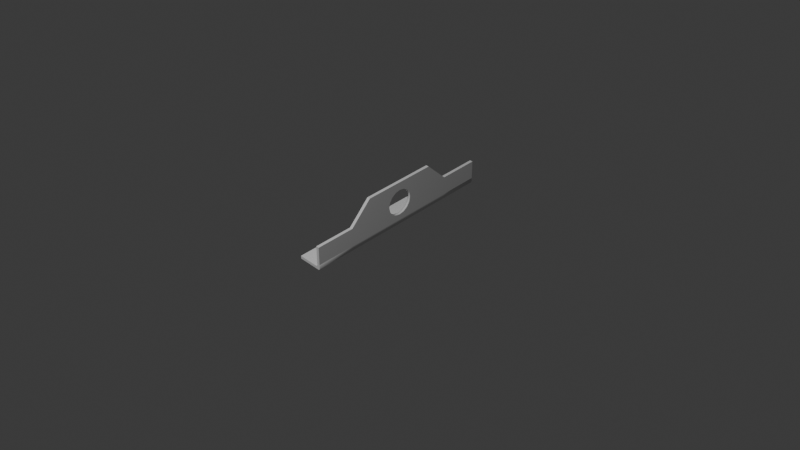# Source: One_Hole_Bracket.blend  (saved by Blender 5.0.119; exported with 4.5.12 LTS)
import bpy
from mathutils import Matrix  # noqa: F401  (used for matrix-valued properties, if any)

bpy.ops.wm.read_factory_settings(use_empty=True)
scene = bpy.context.scene
scene.name = 'Scene'

# ---- collections
col_collection = bpy.data.collections.new('Collection'); scene.collection.children.link(col_collection)

# ---- world
world_world = bpy.data.worlds.new('World'); scene.world = world_world
world_world.use_nodes = True; world_world.node_tree.nodes.clear()
_N = world_world.node_tree.nodes; _L = world_world.node_tree.links
n0 = _N.new('ShaderNodeOutputWorld'); n0.name = 'World Output'; n0.location = (300, 300)
n1 = _N.new('ShaderNodeBackground'); n1.name = 'Background'; n1.location = (10, 300)
n1.inputs[0].default_value = (0.05088, 0.05088, 0.05088, 1.0)
_L.new(n1.outputs[0], n0.inputs[0])
n0.is_active_output = True
world_world.color = (0.05088, 0.05088, 0.05088)
world_world.use_sun_shadow = False
world_world.sun_shadow_jitter_overblur = 0.0

# ---- cameras
cam_camera = bpy.data.cameras.new('Camera')
cam_camera.clip_end = 100.0
cam_camera.ortho_scale = 7.314

# ---- lights
light_light = bpy.data.lights.new('Light', 'POINT')
light_light.transmission_factor = 0.0
light_light.use_soft_falloff = False
light_light.energy = 1000.0
light_light.shadow_soft_size = 0.1
light_light.shadow_maximum_resolution = 0.006
light_light.use_absolute_resolution = True

# ---- meshes
me_plane = bpy.data.meshes.new('Plane')
me_plane.from_pydata([(-1.0, -0.25, 0.03), (1.0, -0.25, 0.03), (-1.0, -0.03, 0.25), (1.0, -0.03, 0.25), (1.0, -0.05854, 0.03), (0.5985, -0.25, 0.03), (-0.5985, -0.25, 0.03), (0.5985, -0.03, 0.2214), (0.3786, -0.03, 0.4699), (0.3786, -0.03, 0.05854), (0.3786, -0.25, 0.03), (-0.3786, -0.25, 0.03), (-0.1914, -0.03, 0.4699), (-0.1914, -0.03, 0.05854), (0.1914, -0.03, 0.4414), (-0.1914, -0.03, 0.4414), (0.1914, -0.03, 0.05854), (0.1914, -0.03, 0.4699), (-0.3786, -0.03, 0.05854), (-0.3786, -0.03, 0.4699), (-0.3786, -0.03, 0.4414), (0.3786, -0.03, 0.4414), (-1.0, -0.03, 0.05854), (0.5985, -0.03, 0.25), (1.0, -0.03, 0.2214), (-0.5985, -0.03, 0.25), (-0.5985, -0.03, 0.2214), (-1.0, -0.03, 0.2214), (1.0, -0.03, 0.05854), (-0.5985, -0.03, 0.05854), (0.5985, -0.03, 0.05854), (-0.1914, -0.25, 0.03), (0.1914, -0.25, 0.03), (-0.5985, -0.05854, 0.03), (-1.0, -0.05854, 0.03), (0.1914, -0.2164, 0.03), (-0.1914, -0.2164, 0.03), (-0.3786, -0.05854, 0.03), (-0.1914, -0.05854, 0.03), (0.1914, -0.05854, 0.03), (0.3786, -0.05854, 0.03), (0.5985, -0.05854, 0.03), (-0.3786, -0.2164, 0.03), (-1.0, -0.2164, 0.03), (-0.5985, -0.2164, 0.03), (1.0, -0.2164, 0.03), (0.3786, -0.2164, 0.03), (0.5985, -0.2164, 0.03), (-1.17e-07, -0.03, 0.3853), (-0.0518, -0.03, 0.375), (-0.09571, -0.03, 0.3457), (-0.1251, -0.03, 0.3018), (-0.1354, -0.03, 0.25), (-0.1251, -0.03, 0.1982), (-0.09571, -0.03, 0.1543), (-0.0518, -0.03, 0.1249), (-1.17e-07, -0.03, 0.1146), (0.0518, -0.03, 0.1249), (0.09571, -0.03, 0.1543), (0.125, -0.03, 0.1982), (0.1354, -0.03, 0.25), (0.125, -0.03, 0.3018), (0.09571, -0.03, 0.3457), (0.0518, -0.03, 0.375), (-1.341e-07, -0.03, 0.07386), (-1.192e-07, -0.03, 0.4414), (-0.06739, -0.03, 0.08726), (-0.1627, -0.03, 0.1826), (-0.1914, -0.03, 0.1707), (0.07929, -0.03, 0.4414), (-0.1914, -0.03, 0.4414), (0.1914, -0.03, 0.05854), (-0.1914, -0.03, 0.25), (0.1627, -0.03, 0.3174), (0.1914, -0.03, 0.3293), (-0.07929, -0.03, 0.4414), (-1.341e-07, -0.03, 0.05854), (0.07929, -0.03, 0.05854), (-0.1914, -0.03, 0.05854), (-0.1761, -0.03, 0.25), (0.1914, -0.03, 0.25), (0.06739, -0.03, 0.08726), (-0.06739, -0.03, 0.4127), (0.1914, -0.03, 0.1707), (-1.187e-07, -0.03, 0.4261), (0.1914, -0.03, 0.4414), (-0.1245, -0.03, 0.3745), (0.06739, -0.03, 0.4127), (-0.1627, -0.03, 0.3174), (-0.1914, -0.03, 0.3293), (-0.07929, -0.03, 0.05854), (0.1627, -0.03, 0.1826), (0.1761, -0.03, 0.25), (0.1245, -0.03, 0.3745), (0.1245, -0.03, 0.1254), (-0.1245, -0.03, 0.1254), (0.5985, -4.47e-08, 0.05854), (1.0, -4.47e-08, 0.05854), (-1.0, -0.25, 0.0), (-1.0, -0.2164, 0.0), (-0.5985, -0.2164, 0.0), (-0.5985, -0.25, 0.0), (-1.0, -4.47e-08, 0.05854), (-0.5985, -4.47e-08, 0.05854), (0.5985, -0.25, 0.0), (0.5985, -0.2164, 0.0), (1.0, -0.2164, 0.0), (1.0, -0.25, 0.0), (0.3786, -4.47e-08, 0.05854), (0.1914, -4.47e-08, 0.05854), (0.1914, -4.47e-08, 0.4414), (0.3786, -4.47e-08, 0.4414), (0.5985, -4.47e-08, 0.25), (0.5985, -4.47e-08, 0.2214), (0.3786, -4.47e-08, 0.4699), (0.3786, -0.25, 0.0), (0.3786, -0.2164, 0.0), (-0.3786, -0.25, 0.0), (-0.3786, -0.2164, 0.0), (-0.5985, -4.47e-08, 0.2214), (-0.3786, -4.47e-08, 0.4414), (-0.3786, -4.47e-08, 0.05854), (-0.1914, -4.47e-08, 0.4414), (-0.3786, -4.47e-08, 0.4699), (-0.1914, -4.47e-08, 0.4699), (-0.1914, -0.2164, 0.0), (-0.1914, -0.25, 0.0), (-0.1914, -4.47e-08, 0.05854), (0.1914, -4.47e-08, 0.4699), (1.0, -4.47e-08, 0.25), (1.0, -4.47e-08, 0.2214), (-0.5985, -4.47e-08, 0.25), (-1.0, -4.47e-08, 0.2214), (-1.0, -4.47e-08, 0.25), (0.1914, -0.05854, 0.0), (-0.1914, -0.05854, 0.0), (0.3786, -0.05854, 0.0), (-1.0, -0.05854, 0.0), (-0.5985, -0.05854, 0.0), (0.5985, -0.05854, 0.0), (1.0, -0.05854, 0.0), (-0.3786, -0.05854, 0.0), (0.1914, -0.2164, 0.0), (0.1914, -0.25, 0.0), (0.1354, -2.98e-08, 0.25), (0.1761, -2.98e-08, 0.25), (0.1627, -2.98e-08, 0.1826), (0.125, -2.98e-08, 0.1982), (-0.1251, -2.98e-08, 0.1982), (-0.1627, -2.98e-08, 0.1826), (-0.1761, -2.98e-08, 0.25), (-0.1354, -2.98e-08, 0.25), (0.125, -2.98e-08, 0.3018), (0.1627, -2.98e-08, 0.3174), (-0.09571, -2.98e-08, 0.1543), (-0.1245, -2.98e-08, 0.1254), (0.09571, -2.98e-08, 0.3457), (0.1245, -2.98e-08, 0.3745), (-0.0518, -2.98e-08, 0.1249), (-0.06739, -2.98e-08, 0.08726), (0.0518, -2.98e-08, 0.375), (0.06739, -2.98e-08, 0.4127), (-1.17e-07, -2.98e-08, 0.1146), (-1.341e-07, -2.98e-08, 0.07386), (-0.0518, -2.98e-08, 0.375), (-0.06739, -2.98e-08, 0.4127), (-1.187e-07, -2.98e-08, 0.4261), (-1.17e-07, -2.98e-08, 0.3853), (0.0518, -2.98e-08, 0.1249), (0.06739, -2.98e-08, 0.08726), (-0.09571, -2.98e-08, 0.3457), (-0.1245, -2.98e-08, 0.3745), (0.09571, -2.98e-08, 0.1543), (0.1245, -2.98e-08, 0.1254), (-0.1251, -2.98e-08, 0.3018), (-0.1627, -2.98e-08, 0.3174), (0.07929, -2.98e-08, 0.4414), (0.1914, -4.47e-08, 0.4414), (-0.1914, -2.98e-08, 0.25), (-0.1914, -2.98e-08, 0.3293), (-1.192e-07, -2.98e-08, 0.4414), (-0.1914, -4.47e-08, 0.4414), (-1.341e-07, -2.98e-08, 0.05854), (-0.07929, -2.98e-08, 0.05854), (-0.1914, -4.47e-08, 0.05854), (0.1914, -2.98e-08, 0.1707), (0.1914, -4.47e-08, 0.05854), (0.1914, -2.98e-08, 0.25), (-0.07929, -2.98e-08, 0.4414), (0.1914, -2.98e-08, 0.3293), (0.07929, -2.98e-08, 0.05854), (-0.1914, -2.98e-08, 0.1707), (-1.0, -0.03, 0.04158), (-1.0, -0.04158, 0.03), (1.0, -0.04158, 0.03), (1.0, -0.03, 0.04158), (0.5985, -0.03, 0.04151), (0.5985, -0.04151, 0.03), (0.1914, -0.04145, 0.03), (0.1914, -0.03, 0.04145), (-0.1914, -0.03, 0.04145), (-0.1914, -0.04145, 0.03), (0.3786, -0.04147, 0.03), (0.3786, -0.03, 0.04147), (-0.3786, -0.03, 0.04147), (-0.3786, -0.04147, 0.03), (-0.5985, -0.04151, 0.03), (-0.5985, -0.03, 0.04151), (0.5985, -0.01151, 0.0), (0.5985, -4.47e-08, 0.01151), (1.0, -4.47e-08, 0.01158), (1.0, -0.01158, 0.0), (-1.0, -0.01158, 0.0), (-1.0, -4.47e-08, 0.01158), (-0.5985, -4.47e-08, 0.01151), (-0.5985, -0.01151, 0.0), (0.3786, -4.47e-08, 0.01147), (0.3786, -0.01147, 0.0), (0.1914, -0.01145, 0.0), (0.1914, -4.47e-08, 0.01145), (-0.1914, -4.47e-08, 0.01145), (-0.1914, -0.01145, 0.0), (-0.3786, -0.01147, 0.0), (-0.3786, -4.47e-08, 0.01147)], [], [(0, 6, 44, 43), (5, 1, 45, 47), (9, 21, 14, 16), (23, 8, 21, 7), (5, 47, 46, 10), (11, 42, 44, 6), (29, 18, 20, 26), (15, 12, 19, 20), (11, 31, 36, 42), (13, 15, 20, 18), (17, 14, 21, 8), (15, 14, 17, 12), (9, 30, 7, 21), (7, 24, 3, 23), (26, 20, 19, 25), (27, 26, 25, 2), (22, 29, 26, 27), (30, 28, 24, 7), (39, 38, 36, 35), (40, 39, 35, 46), (46, 47, 41, 40), (46, 35, 32, 10), (35, 36, 31, 32), (42, 36, 38, 37), (44, 42, 37, 33), (43, 44, 33, 34), (47, 45, 4, 41), (60, 59, 91, 92), (53, 52, 79, 67), (61, 60, 92, 73), (54, 53, 67, 95), (62, 61, 73, 93), (55, 54, 95, 66), (63, 62, 93, 87), (56, 55, 66, 64), (49, 48, 84, 82), (48, 63, 87, 84), (57, 56, 64, 81), (50, 49, 82, 86), (58, 57, 81, 94), (51, 50, 86, 88), (59, 58, 94, 91), (52, 51, 88, 79), (69, 87, 93, 85), (72, 79, 88, 89), (65, 84, 87, 69), (89, 88, 86, 70), (76, 64, 66, 90), (90, 66, 95, 78), (83, 91, 94, 71), (80, 92, 91, 83), (82, 75, 70, 86), (84, 65, 75, 82), (73, 74, 85, 93), (92, 80, 74, 73), (81, 77, 71, 94), (64, 76, 77, 81), (67, 68, 78, 95), (79, 72, 68, 67), (98, 99, 100, 101), (104, 105, 106, 107), (108, 109, 110, 111), (112, 113, 111, 114), (104, 115, 116, 105), (117, 101, 100, 118), (103, 119, 120, 121), (122, 120, 123, 124), (117, 118, 125, 126), (127, 121, 120, 122), (128, 114, 111, 110), (122, 124, 128, 110), (108, 111, 113, 96), (113, 112, 129, 130), (119, 131, 123, 120), (132, 133, 131, 119), (102, 132, 119, 103), (96, 113, 130, 97), (134, 142, 125, 135), (136, 116, 142, 134), (116, 136, 139, 105), (116, 115, 143, 142), (142, 143, 126, 125), (118, 141, 135, 125), (100, 138, 141, 118), (99, 137, 138, 100), (105, 139, 140, 106), (144, 145, 146, 147), (148, 149, 150, 151), (152, 153, 145, 144), (154, 155, 149, 148), (156, 157, 153, 152), (158, 159, 155, 154), (160, 161, 157, 156), (162, 163, 159, 158), (164, 165, 166, 167), (167, 166, 161, 160), (168, 169, 163, 162), (170, 171, 165, 164), (172, 173, 169, 168), (174, 175, 171, 170), (147, 146, 173, 172), (151, 150, 175, 174), (176, 177, 157, 161), (178, 179, 175, 150), (180, 176, 161, 166), (179, 181, 171, 175), (182, 183, 159, 163), (183, 184, 155, 159), (185, 186, 173, 146), (187, 185, 146, 145), (165, 171, 181, 188), (166, 165, 188, 180), (153, 157, 177, 189), (145, 153, 189, 187), (169, 173, 186, 190), (163, 169, 190, 182), (149, 155, 184, 191), (150, 149, 191, 178), (61, 62, 156, 152), (32, 31, 126, 143), (23, 3, 129, 112), (62, 63, 160, 156), (10, 32, 143, 115), (63, 48, 167, 160), (27, 2, 133, 132), (43, 34, 137, 99), (5, 10, 115, 104), (45, 1, 107, 106), (8, 23, 112, 114), (11, 6, 101, 117), (4, 45, 106, 140), (3, 24, 130, 129), (2, 25, 131, 133), (19, 12, 124, 123), (25, 19, 123, 131), (48, 49, 164, 167), (49, 50, 170, 164), (50, 51, 174, 170), (51, 52, 151, 174), (52, 53, 148, 151), (53, 54, 154, 148), (22, 27, 132, 102), (12, 17, 128, 124), (54, 55, 158, 154), (55, 56, 162, 158), (17, 8, 114, 128), (56, 57, 168, 162), (57, 58, 172, 168), (24, 28, 97, 130), (58, 59, 147, 172), (0, 43, 99, 98), (6, 0, 98, 101), (59, 60, 144, 147), (1, 5, 104, 107), (60, 61, 152, 144), (31, 11, 117, 126), (197, 194, 195, 196), (199, 200, 201, 198), (198, 202, 203, 199), (200, 204, 205, 201), (202, 197, 196, 203), (207, 192, 193, 206), (206, 205, 204, 207), (209, 210, 211, 208), (215, 212, 213, 214), (219, 216, 217, 218), (221, 222, 223, 220), (216, 209, 208, 217), (214, 223, 222, 215), (218, 221, 220, 219), (212, 193, 192, 213), (210, 195, 194, 211), (34, 193, 212, 137), (34, 33, 206, 193), (192, 22, 102, 213), (192, 207, 29, 22), (41, 4, 194, 197), (196, 195, 28, 30), (194, 4, 140, 211), (28, 195, 210, 97), (40, 41, 197, 202), (196, 30, 9, 203), (13, 200, 199, 16), (201, 38, 39, 198), (9, 16, 199, 203), (198, 39, 40, 202), (37, 38, 201, 205), (18, 204, 200, 13), (204, 18, 29, 207), (33, 37, 205, 206), (209, 216, 108, 96), (136, 217, 208, 139), (209, 96, 97, 210), (139, 208, 211, 140), (213, 102, 103, 214), (137, 212, 215, 138), (223, 214, 103, 121), (138, 215, 222, 141), (108, 216, 219, 109), (218, 217, 136, 134), (127, 109, 219, 220), (221, 218, 134, 135), (121, 127, 220, 223), (141, 222, 221, 135)])
me_plane.polygons.foreach_set('use_smooth', [0, 0, 0, 0, 0, 0, 0, 0, 0, 0, 0, 0, 0, 0, 0, 0, 0, 0, 0, 0, 0, 0, 0, 0, 0, 0, 0, 0, 0, 0, 0, 0, 0, 0, 0, 0, 0, 0, 0, 0, 0, 0, 0, 0, 0, 0, 0, 0, 0, 0, 0, 0, 0, 0, 0, 0, 0, 0, 0, 0, 0, 0, 0, 0, 0, 0, 0, 0, 0, 0, 0, 0, 0, 0, 0, 0, 0, 0, 0, 0, 0, 0, 0, 0, 0, 0, 0, 0, 0, 0, 0, 0, 0, 0, 0, 0, 0, 0, 0, 0, 0, 0, 0, 0, 0, 0, 0, 0, 0, 0, 0, 0, 0, 0, 0, 0, 0, 0, 1, 0, 0, 1, 0, 1, 0, 0, 0, 0, 0, 0, 0, 0, 0, 0, 0, 1, 1, 1, 1, 1, 1, 0, 0, 1, 1, 0, 1, 1, 0, 1, 0, 0, 1, 0, 1, 0, 1, 1, 1, 1, 1, 1, 1, 1, 1, 1, 1, 1, 1, 1, 0, 0, 0, 1, 0, 1, 1, 1, 0, 0, 1, 1, 1, 1, 1, 1, 1, 1, 1, 1, 1, 1, 1, 1, 1, 1, 1, 1, 1, 1, 1, 1, 1, 1])
_uv = me_plane.uv_layers.new(name='UVMap')
_uv.uv.foreach_set('vector', [0.5569, 0.0001529, 0.557, 0.1566, 0.5439, 0.1566, 0.5439, 0.000154, 0.557, 0.6232, 0.5569, 0.7796, 0.5439, 0.7796, 0.5439, 0.6232, 0.4627, 0.5374, 0.3135, 0.5374, 0.3135, 0.4645, 0.4627, 0.4645, 0.3881, 0.6232, 0.3024, 0.5374, 0.3135, 0.5374, 0.3993, 0.6232, 0.557, 0.6232, 0.5439, 0.6232, 0.5439, 0.5374, 0.557, 0.5374, 0.557, 0.2424, 0.5439, 0.2424, 0.5439, 0.1566, 0.557, 0.1566, 0.4627, 0.1566, 0.4627, 0.2424, 0.3135, 0.2424, 0.3993, 0.1566, 0.3135, 0.3153, 0.3024, 0.3153, 0.3024, 0.2424, 0.3135, 0.2424, 0.557, 0.2424, 0.557, 0.3153, 0.5439, 0.3153, 0.5439, 0.2424, 0.4627, 0.3153, 0.3135, 0.3153, 0.3135, 0.2424, 0.4627, 0.2424, 0.3024, 0.4645, 0.3135, 0.4645, 0.3135, 0.5374, 0.3024, 0.5374, 0.3135, 0.3153, 0.3135, 0.4645, 0.3024, 0.4645, 0.3024, 0.3153, 0.4627, 0.5374, 0.4627, 0.6232, 0.3993, 0.6232, 0.3135, 0.5374, 0.3993, 0.6232, 0.3993, 0.7796, 0.3881, 0.7796, 0.3881, 0.6232, 0.3993, 0.1566, 0.3135, 0.2424, 0.3024, 0.2424, 0.3881, 0.1566, 0.3993, 0.0001582, 0.3993, 0.1566, 0.3881, 0.1566, 0.3881, 0.000158, 0.4627, 0.0001596, 0.4627, 0.1566, 0.3993, 0.1566, 0.3993, 0.0001582, 0.4627, 0.6232, 0.4627, 0.7796, 0.3993, 0.7796, 0.3993, 0.6232, 0.4824, 0.4645, 0.4824, 0.3153, 0.5439, 0.3153, 0.5439, 0.4645, 0.4824, 0.5374, 0.4824, 0.4645, 0.5439, 0.4645, 0.5439, 0.5374, 0.5439, 0.5374, 0.5439, 0.6232, 0.4824, 0.6232, 0.4824, 0.5374, 0.5439, 0.5374, 0.5439, 0.4645, 0.557, 0.4645, 0.557, 0.5374, 0.5439, 0.4645, 0.5439, 0.3153, 0.557, 0.3153, 0.557, 0.4645, 0.5439, 0.2424, 0.5439, 0.3153, 0.4824, 0.3153, 0.4824, 0.2424, 0.5439, 0.1566, 0.5439, 0.2424, 0.4824, 0.2424, 0.4824, 0.1566, 0.5439, 0.000154, 0.5439, 0.1566, 0.4824, 0.1566, 0.4823, 0.0001589, 0.5439, 0.6232, 0.5439, 0.7796, 0.4823, 0.7796, 0.4824, 0.6232, 0.6846, 0.4044, 0.6806, 0.3842, 0.6953, 0.3781, 0.7005, 0.4044, 0.5831, 0.3842, 0.5791, 0.4044, 0.5632, 0.4044, 0.5685, 0.3781, 0.6806, 0.4246, 0.6846, 0.4044, 0.7005, 0.4044, 0.6953, 0.4307, 0.5946, 0.3671, 0.5831, 0.3842, 0.5685, 0.3781, 0.5833, 0.3559, 0.6692, 0.4417, 0.6806, 0.4246, 0.6953, 0.4307, 0.6804, 0.4529, 0.6117, 0.3556, 0.5946, 0.3671, 0.5833, 0.3559, 0.6056, 0.341, 0.6521, 0.4531, 0.6692, 0.4417, 0.6804, 0.4529, 0.6581, 0.4678, 0.6319, 0.3516, 0.6117, 0.3556, 0.6056, 0.341, 0.6319, 0.3358, 0.6117, 0.4531, 0.6319, 0.4571, 0.6319, 0.473, 0.6056, 0.4678, 0.6319, 0.4571, 0.6521, 0.4531, 0.6581, 0.4678, 0.6319, 0.473, 0.6521, 0.3556, 0.6319, 0.3516, 0.6319, 0.3358, 0.6581, 0.341, 0.5946, 0.4417, 0.6117, 0.4531, 0.6056, 0.4678, 0.5833, 0.4529, 0.6692, 0.3671, 0.6521, 0.3556, 0.6581, 0.341, 0.6804, 0.3559, 0.5831, 0.4246, 0.5946, 0.4417, 0.5833, 0.4529, 0.5685, 0.4307, 0.6806, 0.3842, 0.6692, 0.3671, 0.6804, 0.3559, 0.6953, 0.3781, 0.5791, 0.4044, 0.5831, 0.4246, 0.5685, 0.4307, 0.5632, 0.4044, 0.6628, 0.479, 0.6581, 0.4678, 0.6804, 0.4529, 0.7065, 0.479, 0.5573, 0.4044, 0.5632, 0.4044, 0.5685, 0.4307, 0.5573, 0.4353, 0.6319, 0.479, 0.6319, 0.473, 0.6581, 0.4678, 0.6628, 0.479, 0.5573, 0.4353, 0.5685, 0.4307, 0.5833, 0.4529, 0.5573, 0.479, 0.6319, 0.3298, 0.6319, 0.3358, 0.6056, 0.341, 0.601, 0.3298, 0.601, 0.3298, 0.6056, 0.341, 0.5833, 0.3559, 0.5573, 0.3298, 0.7065, 0.3735, 0.6953, 0.3781, 0.6804, 0.3559, 0.7065, 0.3298, 0.7065, 0.4044, 0.7005, 0.4044, 0.6953, 0.3781, 0.7065, 0.3735, 0.6056, 0.4678, 0.601, 0.479, 0.5573, 0.479, 0.5833, 0.4529, 0.6319, 0.473, 0.6319, 0.479, 0.601, 0.479, 0.6056, 0.4678, 0.6953, 0.4307, 0.7065, 0.4353, 0.7065, 0.479, 0.6804, 0.4529, 0.7005, 0.4044, 0.7065, 0.4044, 0.7065, 0.4353, 0.6953, 0.4307, 0.6581, 0.341, 0.6628, 0.3298, 0.7065, 0.3298, 0.6804, 0.3559, 0.6319, 0.3358, 0.6319, 0.3298, 0.6628, 0.3298, 0.6581, 0.341, 0.5685, 0.3781, 0.5573, 0.3735, 0.5573, 0.3298, 0.5833, 0.3559, 0.5632, 0.4044, 0.5573, 0.4044, 0.5573, 0.3735, 0.5685, 0.3781, 0.3021, 0.7796, 0.289, 0.7796, 0.289, 0.6232, 0.3021, 0.6232, 0.3021, 0.1566, 0.289, 0.1566, 0.289, 0.000154, 0.3021, 0.0001529, 0.1845, 0.2424, 0.1845, 0.3153, 0.03527, 0.3153, 0.03527, 0.2424, 0.1099, 0.1566, 0.121, 0.1566, 0.03527, 0.2424, 0.02415, 0.2424, 0.3021, 0.1566, 0.3021, 0.2424, 0.289, 0.2424, 0.289, 0.1566, 0.3021, 0.5374, 0.3021, 0.6232, 0.289, 0.6232, 0.289, 0.5374, 0.1845, 0.6232, 0.121, 0.6232, 0.03527, 0.5374, 0.1845, 0.5374, 0.03527, 0.4645, 0.03527, 0.5374, 0.02415, 0.5374, 0.02415, 0.4645, 0.3021, 0.5374, 0.289, 0.5374, 0.289, 0.4645, 0.3021, 0.4645, 0.1845, 0.4645, 0.1845, 0.5374, 0.03527, 0.5374, 0.03527, 0.4645, 0.02415, 0.3153, 0.02415, 0.2424, 0.03527, 0.2424, 0.03527, 0.3153, 0.03527, 0.4645, 0.02415, 0.4645, 0.02415, 0.3153, 0.03527, 0.3153, 0.1845, 0.2424, 0.03527, 0.2424, 0.121, 0.1566, 0.1845, 0.1566, 0.121, 0.1566, 0.1099, 0.1566, 0.1099, 0.0001583, 0.121, 0.0001586, 0.121, 0.6232, 0.1099, 0.6232, 0.02415, 0.5374, 0.03527, 0.5374, 0.121, 0.7796, 0.1099, 0.7796, 0.1099, 0.6232, 0.121, 0.6232, 0.1845, 0.7796, 0.121, 0.7796, 0.121, 0.6232, 0.1845, 0.6232, 0.1845, 0.1566, 0.121, 0.1566, 0.121, 0.0001586, 0.1845, 0.00016, 0.2275, 0.3153, 0.289, 0.3153, 0.289, 0.4645, 0.2275, 0.4645, 0.2275, 0.2424, 0.289, 0.2424, 0.289, 0.3153, 0.2275, 0.3153, 0.289, 0.2424, 0.2275, 0.2424, 0.2275, 0.1566, 0.289, 0.1566, 0.289, 0.2424, 0.3021, 0.2424, 0.3021, 0.3153, 0.289, 0.3153, 0.289, 0.3153, 0.3021, 0.3153, 0.3021, 0.4645, 0.289, 0.4645, 0.289, 0.5374, 0.2275, 0.5374, 0.2275, 0.4645, 0.289, 0.4645, 0.289, 0.6232, 0.2275, 0.6232, 0.2275, 0.5374, 0.289, 0.5374, 0.289, 0.7796, 0.2275, 0.7796, 0.2275, 0.6232, 0.289, 0.6232, 0.289, 0.1566, 0.2275, 0.1566, 0.2275, 0.0001587, 0.289, 0.000154, 0.5791, 0.5539, 0.5632, 0.5539, 0.5685, 0.5276, 0.5831, 0.5337, 0.6806, 0.5337, 0.6953, 0.5276, 0.7005, 0.5539, 0.6846, 0.5539, 0.5831, 0.5741, 0.5685, 0.5802, 0.5632, 0.5539, 0.5791, 0.5539, 0.6692, 0.5166, 0.6804, 0.5054, 0.6953, 0.5276, 0.6806, 0.5337, 0.5946, 0.5912, 0.5833, 0.6024, 0.5685, 0.5802, 0.5831, 0.5741, 0.6521, 0.5052, 0.6581, 0.4905, 0.6804, 0.5054, 0.6692, 0.5166, 0.6117, 0.6026, 0.6056, 0.6173, 0.5833, 0.6024, 0.5946, 0.5912, 0.6319, 0.5011, 0.6319, 0.4853, 0.6581, 0.4905, 0.6521, 0.5052, 0.6521, 0.6026, 0.6581, 0.6173, 0.6319, 0.6225, 0.6319, 0.6066, 0.6319, 0.6066, 0.6319, 0.6225, 0.6056, 0.6173, 0.6117, 0.6026, 0.6117, 0.5052, 0.6056, 0.4905, 0.6319, 0.4853, 0.6319, 0.5011, 0.6692, 0.5912, 0.6804, 0.6024, 0.6581, 0.6173, 0.6521, 0.6026, 0.5946, 0.5166, 0.5833, 0.5054, 0.6056, 0.4905, 0.6117, 0.5052, 0.6806, 0.5741, 0.6953, 0.5802, 0.6804, 0.6024, 0.6692, 0.5912, 0.5831, 0.5337, 0.5685, 0.5276, 0.5833, 0.5054, 0.5946, 0.5166, 0.6846, 0.5539, 0.7005, 0.5539, 0.6953, 0.5802, 0.6806, 0.5741, 0.601, 0.6285, 0.5573, 0.6285, 0.5833, 0.6024, 0.6056, 0.6173, 0.7065, 0.5539, 0.7065, 0.5848, 0.6953, 0.5802, 0.7005, 0.5539, 0.6319, 0.6285, 0.601, 0.6285, 0.6056, 0.6173, 0.6319, 0.6225, 0.7065, 0.5848, 0.7065, 0.6285, 0.6804, 0.6024, 0.6953, 0.5802, 0.6319, 0.4793, 0.6628, 0.4793, 0.6581, 0.4905, 0.6319, 0.4853, 0.6628, 0.4793, 0.7065, 0.4793, 0.6804, 0.5054, 0.6581, 0.4905, 0.5573, 0.523, 0.5573, 0.4793, 0.5833, 0.5054, 0.5685, 0.5276, 0.5573, 0.5539, 0.5573, 0.523, 0.5685, 0.5276, 0.5632, 0.5539, 0.6581, 0.6173, 0.6804, 0.6024, 0.7065, 0.6285, 0.6628, 0.6285, 0.6319, 0.6225, 0.6581, 0.6173, 0.6628, 0.6285, 0.6319, 0.6285, 0.5685, 0.5802, 0.5833, 0.6024, 0.5573, 0.6285, 0.5573, 0.5848, 0.5632, 0.5539, 0.5685, 0.5802, 0.5573, 0.5848, 0.5573, 0.5539, 0.6056, 0.4905, 0.5833, 0.5054, 0.5573, 0.4793, 0.601, 0.4793, 0.6319, 0.4853, 0.6056, 0.4905, 0.601, 0.4793, 0.6319, 0.4793, 0.6953, 0.5276, 0.6804, 0.5054, 0.7065, 0.4793, 0.7065, 0.523, 0.7005, 0.5539, 0.6953, 0.5276, 0.7065, 0.523, 0.7065, 0.5539, 0.569, 0.2677, 0.569, 0.2883, 0.5573, 0.2883, 0.5573, 0.2677, 0.02384, 0.3899, 0.02384, 0.5391, 0.01215, 0.5391, 0.01215, 0.3899, 0.01185, 0.7688, 0.01185, 0.9252, 0.000153, 0.9252, 0.000153, 0.7688, 0.569, 0.2883, 0.569, 0.3089, 0.5573, 0.3089, 0.5573, 0.2883, 0.02384, 0.317, 0.02384, 0.3899, 0.01215, 0.3899, 0.01215, 0.317, 0.569, 0.3089, 0.569, 0.3295, 0.5573, 0.3295, 0.5573, 0.3089, 0.01184, 0.06363, 0.01185, 0.07476, 0.0001529, 0.07476, 0.0001529, 0.06363, 0.02384, 0.8673, 0.02384, 0.9288, 0.01215, 0.9288, 0.01215, 0.8673, 0.02384, 0.2312, 0.02384, 0.317, 0.01215, 0.317, 0.01215, 0.2312, 0.02384, 0.06169, 0.02384, 0.07476, 0.01215, 0.07476, 0.01215, 0.06169, 0.01185, 0.6475, 0.01185, 0.7688, 0.000153, 0.7688, 0.000153, 0.6475, 0.02384, 0.612, 0.02384, 0.6978, 0.01215, 0.6978, 0.01215, 0.612, 0.02384, 0.0001529, 0.02384, 0.06169, 0.01215, 0.06169, 0.01215, 0.000153, 0.01185, 0.9252, 0.01185, 0.9364, 0.000153, 0.9364, 0.000153, 0.9252, 0.01185, 0.07476, 0.01185, 0.2312, 0.0001529, 0.2312, 0.0001529, 0.07476, 0.01185, 0.3525, 0.01185, 0.4254, 0.000153, 0.4254, 0.000153, 0.3525, 0.01185, 0.2312, 0.01185, 0.3525, 0.000153, 0.3525, 0.0001529, 0.2312, 0.569, 0.0001529, 0.569, 0.02074, 0.5573, 0.02074, 0.5573, 0.0001529, 0.569, 0.02074, 0.569, 0.04132, 0.5573, 0.04132, 0.5573, 0.02074, 0.569, 0.04132, 0.569, 0.0619, 0.5573, 0.0619, 0.5573, 0.04132, 0.569, 0.0619, 0.569, 0.08248, 0.5573, 0.08248, 0.5573, 0.0619, 0.569, 0.08248, 0.569, 0.1031, 0.5573, 0.1031, 0.5573, 0.08248, 0.569, 0.1031, 0.569, 0.1236, 0.5573, 0.1236, 0.5573, 0.1031, 0.01184, 0.0001529, 0.01184, 0.06363, 0.0001529, 0.06363, 0.0001529, 0.0001529, 0.01185, 0.4254, 0.01185, 0.5746, 0.000153, 0.5746, 0.000153, 0.4254, 0.569, 0.1236, 0.569, 0.1442, 0.5573, 0.1442, 0.5573, 0.1236, 0.569, 0.1442, 0.569, 0.1648, 0.5573, 0.1648, 0.5573, 0.1442, 0.01185, 0.5746, 0.01185, 0.6475, 0.000153, 0.6475, 0.000153, 0.5746, 0.569, 0.1648, 0.569, 0.1854, 0.5573, 0.1854, 0.5573, 0.1648, 0.569, 0.1854, 0.569, 0.206, 0.5573, 0.206, 0.5573, 0.1854, 0.01185, 0.9364, 0.01185, 0.9998, 0.000153, 0.9998, 0.000153, 0.9364, 0.569, 0.206, 0.569, 0.2266, 0.5573, 0.2266, 0.5573, 0.206, 0.02384, 0.8542, 0.02384, 0.8673, 0.01215, 0.8673, 0.01215, 0.8542, 0.02384, 0.6978, 0.02384, 0.8542, 0.01215, 0.8542, 0.01215, 0.6978, 0.569, 0.2266, 0.569, 0.2471, 0.5573, 0.2471, 0.5573, 0.2266, 0.02384, 0.07476, 0.02384, 0.2312, 0.01215, 0.2312, 0.01215, 0.07476, 0.569, 0.2471, 0.569, 0.2677, 0.5573, 0.2677, 0.5573, 0.2471, 0.02384, 0.5391, 0.02384, 0.612, 0.01215, 0.612, 0.01215, 0.5391, 0.4757, 0.6232, 0.4757, 0.7796, 0.4693, 0.7796, 0.4694, 0.6232, 0.4694, 0.4645, 0.4694, 0.3153, 0.4757, 0.3153, 0.4757, 0.4645, 0.4757, 0.4645, 0.4757, 0.5374, 0.4694, 0.5374, 0.4694, 0.4645, 0.4694, 0.3153, 0.4694, 0.2424, 0.4757, 0.2424, 0.4757, 0.3153, 0.4757, 0.5374, 0.4757, 0.6232, 0.4694, 0.6232, 0.4694, 0.5374, 0.4694, 0.1566, 0.4693, 0.0001596, 0.4757, 0.0001594, 0.4757, 0.1566, 0.4757, 0.1566, 0.4757, 0.2424, 0.4694, 0.2424, 0.4694, 0.1566, 0.2028, 0.1566, 0.2028, 0.0001604, 0.2092, 0.0001602, 0.2092, 0.1566, 0.2092, 0.6232, 0.2092, 0.7796, 0.2028, 0.7796, 0.2028, 0.6232, 0.2028, 0.3153, 0.2028, 0.2424, 0.2091, 0.2424, 0.2091, 0.3153, 0.2091, 0.4645, 0.2091, 0.5374, 0.2028, 0.5374, 0.2028, 0.4645, 0.2028, 0.2424, 0.2028, 0.1566, 0.2092, 0.1566, 0.2091, 0.2424, 0.2028, 0.6232, 0.2028, 0.5374, 0.2091, 0.5374, 0.2092, 0.6232, 0.2091, 0.3153, 0.2091, 0.4645, 0.2028, 0.4645, 0.2028, 0.3153, 0.5876, 0.04609, 0.5759, 0.0344, 0.5804, 0.02989, 0.5921, 0.04158, 0.5921, 0.004667, 0.5804, 0.01636, 0.5759, 0.01185, 0.5876, 0.0001529, 0.5693, 0.0344, 0.5759, 0.0344, 0.5876, 0.04609, 0.5693, 0.04609, 0.4823, 0.0001589, 0.4824, 0.1566, 0.4757, 0.1566, 0.4757, 0.0001594, 0.5804, 0.02989, 0.5804, 0.02328, 0.5921, 0.02328, 0.5921, 0.04158, 0.4693, 0.0001596, 0.4694, 0.1566, 0.4627, 0.1566, 0.4627, 0.0001596, 0.4824, 0.6232, 0.4823, 0.7796, 0.4757, 0.7796, 0.4757, 0.6232, 0.4694, 0.6232, 0.4693, 0.7796, 0.4627, 0.7796, 0.4627, 0.6232, 0.5759, 0.01185, 0.5693, 0.01184, 0.5693, 0.0001529, 0.5876, 0.0001529, 0.5804, 0.02297, 0.5804, 0.01636, 0.5921, 0.004667, 0.5921, 0.02297, 0.4824, 0.5374, 0.4824, 0.6232, 0.4757, 0.6232, 0.4757, 0.5374, 0.4694, 0.6232, 0.4627, 0.6232, 0.4627, 0.5374, 0.4694, 0.5374, 0.4627, 0.3153, 0.4694, 0.3153, 0.4694, 0.4645, 0.4627, 0.4645, 0.4757, 0.3153, 0.4824, 0.3153, 0.4824, 0.4645, 0.4757, 0.4645, 0.4627, 0.5374, 0.4627, 0.4645, 0.4694, 0.4645, 0.4694, 0.5374, 0.4757, 0.4645, 0.4824, 0.4645, 0.4824, 0.5374, 0.4757, 0.5374, 0.4824, 0.2424, 0.4824, 0.3153, 0.4757, 0.3153, 0.4757, 0.2424, 0.4627, 0.2424, 0.4694, 0.2424, 0.4694, 0.3153, 0.4627, 0.3153, 0.4694, 0.2424, 0.4627, 0.2424, 0.4627, 0.1566, 0.4694, 0.1566, 0.4824, 0.1566, 0.4824, 0.2424, 0.4757, 0.2424, 0.4757, 0.1566, 0.2028, 0.1566, 0.2028, 0.2424, 0.1845, 0.2424, 0.1845, 0.1566, 0.2275, 0.2424, 0.2091, 0.2424, 0.2092, 0.1566, 0.2275, 0.1566, 0.2028, 0.1566, 0.1845, 0.1566, 0.1845, 0.00016, 0.2028, 0.0001604, 0.2275, 0.1566, 0.2092, 0.1566, 0.2092, 0.0001602, 0.2275, 0.0001587, 0.2028, 0.7796, 0.1845, 0.7796, 0.1845, 0.6232, 0.2028, 0.6232, 0.2275, 0.7796, 0.2092, 0.7796, 0.2092, 0.6232, 0.2275, 0.6232, 0.2028, 0.5374, 0.2028, 0.6232, 0.1845, 0.6232, 0.1845, 0.5374, 0.2275, 0.6232, 0.2092, 0.6232, 0.2091, 0.5374, 0.2275, 0.5374, 0.1845, 0.2424, 0.2028, 0.2424, 0.2028, 0.3153, 0.1845, 0.3153, 0.2091, 0.3153, 0.2091, 0.2424, 0.2275, 0.2424, 0.2275, 0.3153, 0.1845, 0.4645, 0.1845, 0.3153, 0.2028, 0.3153, 0.2028, 0.4645, 0.2091, 0.4645, 0.2091, 0.3153, 0.2275, 0.3153, 0.2275, 0.4645, 0.1845, 0.5374, 0.1845, 0.4645, 0.2028, 0.4645, 0.2028, 0.5374, 0.2275, 0.5374, 0.2091, 0.5374, 0.2091, 0.4645, 0.2275, 0.4645])
me_plane.update()

# ---- objects
ob_light = bpy.data.objects.new('Light', light_light)
ob_camera = bpy.data.objects.new('Camera', cam_camera)
ob_one_hole_bracket = bpy.data.objects.new('One Hole Bracket', me_plane)

# ---- transforms, parenting, visibility, modifiers, constraints
ob_light.location = (4.076, 1.005, 5.904)
ob_light.rotation_euler = (0.6503, 0.05522, 1.866)
ob_light.lock_rotations_4d = False
ob_light.empty_display_type = 'ARROWS'
ob_light.color = (0.0, 0.0, 0.0, 0.0)
ob_light.lineart.crease_threshold = 0.0
ob_camera.location = (6.0, 6.0, 6.0)
ob_camera.rotation_euler = (0.9547, 0.0, 2.356)
ob_camera.lock_rotations_4d = False
ob_camera.empty_display_type = 'ARROWS'
ob_camera.color = (0.0, 0.0, 0.0, 0.0)
ob_camera.display_type = 'WIRE'
ob_camera.lineart.crease_threshold = 0.0
ob_one_hole_bracket.location = (0.0, 0.0, 0.0)

# ---- collection membership
col_collection.objects.link(ob_light)
col_collection.objects.link(ob_camera)
col_collection.objects.link(ob_one_hole_bracket)

# ---- scene / render settings (as saved in the file)
scene.camera = ob_camera
scene.frame_start = 0; scene.frame_end = 250; scene.frame_set(0)
scene.render.engine = 'BLENDER_EEVEE_NEXT'
scene.render.image_settings.compression = 100
scene.render.fps = 30
scene.render.bake_bias = 0.0
scene.render.bake_samples = 0
scene.cycles.samples = 512
scene.cycles.adaptive_threshold = 1.0
scene.eevee.use_raytracing = True
bpy.context.view_layer.update()
